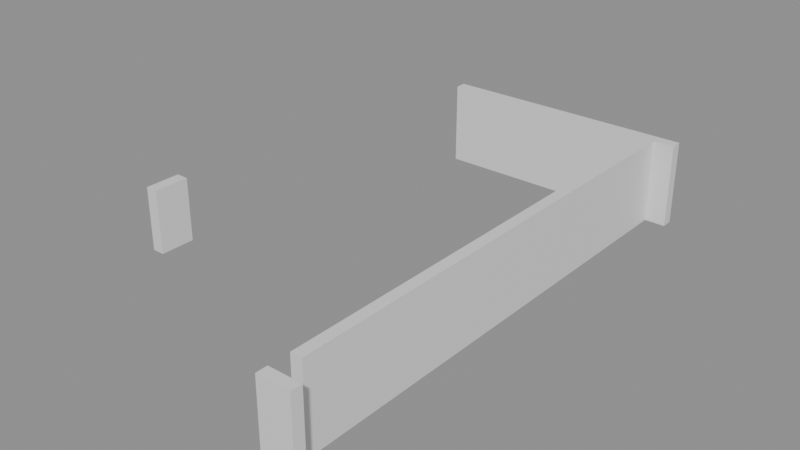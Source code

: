 # Source: building_lego.blend  (saved by Blender 5.0.119; exported with 4.5.12 LTS)
import bpy
from mathutils import Matrix  # noqa: F401  (used for matrix-valued properties, if any)

bpy.ops.wm.read_factory_settings(use_empty=True)
scene = bpy.context.scene
scene.name = 'Scene'

# ---- collections
col_01_paredes_externas = bpy.data.collections.new('01_Paredes_Externas'); scene.collection.children.link(col_01_paredes_externas)

# ---- materials (node trees are filled in below, after node groups)
mat_mat_parede_externa = bpy.data.materials.new('Mat_Parede_Externa')

# ---- material node trees
mat_mat_parede_externa.use_nodes = True; mat_mat_parede_externa.node_tree.nodes.clear()
_N = mat_mat_parede_externa.node_tree.nodes; _L = mat_mat_parede_externa.node_tree.links
n0 = _N.new('ShaderNodeBsdfPrincipled'); n0.name = 'BSDF - Pré-fundamentado'; n0.location = (-200, 100)
n1 = _N.new('ShaderNodeOutputMaterial'); n1.name = 'Saída de material'; n1.location = (200, 100)
_L.new(n0.outputs[0], n1.inputs[0])
n1.is_active_output = True

# ---- meshes
me_bloco_dungeon_wall_4791_2391_z0 = bpy.data.meshes.new('Bloco_dungeon_wall_4791_2391_z0')
me_bloco_dungeon_wall_4791_2391_z0.from_pydata([(-0.5, -0.175, -1.32), (0.5, -0.175, -1.32), (0.5, 0.175, -1.32), (-0.5, 0.175, -1.32), (-0.5, -0.175, 1.32), (0.5, -0.175, 1.32), (0.5, 0.175, 1.32), (-0.5, 0.175, 1.32)], [], [(0, 1, 2, 3), (4, 7, 6, 5), (0, 4, 5, 1), (2, 6, 7, 3), (0, 3, 7, 4), (1, 5, 6, 2)])
me_bloco_dungeon_wall_4791_2391_z0.materials.append(mat_mat_parede_externa)
me_bloco_dungeon_wall_4791_2391_z0.update()
me_bloco_dungeon_wall_4784_2407_z0 = bpy.data.meshes.new('Bloco_dungeon_wall_4784_2407_z0')
me_bloco_dungeon_wall_4784_2407_z0.from_pydata([(-0.5, -0.175, -1.32), (0.5, -0.175, -1.32), (0.5, 0.175, -1.32), (-0.5, 0.175, -1.32), (-0.5, -0.175, 1.32), (0.5, -0.175, 1.32), (0.5, 0.175, 1.32), (-0.5, 0.175, 1.32)], [], [(0, 1, 2, 3), (4, 7, 6, 5), (0, 4, 5, 1), (2, 6, 7, 3), (0, 3, 7, 4), (1, 5, 6, 2)])
me_bloco_dungeon_wall_4784_2407_z0.materials.append(mat_mat_parede_externa)
me_bloco_dungeon_wall_4784_2407_z0.update()
me_bloco_dungeon_wall_4785_2407_z0 = bpy.data.meshes.new('Bloco_dungeon_wall_4785_2407_z0')
me_bloco_dungeon_wall_4785_2407_z0.from_pydata([(-0.5, -0.175, -1.32), (0.5, -0.175, -1.32), (0.5, 0.175, -1.32), (-0.5, 0.175, -1.32), (-0.5, -0.175, 1.32), (0.5, -0.175, 1.32), (0.5, 0.175, 1.32), (-0.5, 0.175, 1.32)], [], [(0, 1, 2, 3), (4, 7, 6, 5), (0, 4, 5, 1), (2, 6, 7, 3), (0, 3, 7, 4), (1, 5, 6, 2)])
me_bloco_dungeon_wall_4785_2407_z0.materials.append(mat_mat_parede_externa)
me_bloco_dungeon_wall_4785_2407_z0.update()
me_bloco_dungeon_wall_4786_2407_z0 = bpy.data.meshes.new('Bloco_dungeon_wall_4786_2407_z0')
me_bloco_dungeon_wall_4786_2407_z0.from_pydata([(-0.5, -0.175, -1.32), (0.5, -0.175, -1.32), (0.5, 0.175, -1.32), (-0.5, 0.175, -1.32), (-0.5, -0.175, 1.32), (0.5, -0.175, 1.32), (0.5, 0.175, 1.32), (-0.5, 0.175, 1.32)], [], [(0, 1, 2, 3), (4, 7, 6, 5), (0, 4, 5, 1), (2, 6, 7, 3), (0, 3, 7, 4), (1, 5, 6, 2)])
me_bloco_dungeon_wall_4786_2407_z0.materials.append(mat_mat_parede_externa)
me_bloco_dungeon_wall_4786_2407_z0.update()
me_bloco_dungeon_wall_4787_2407_z0 = bpy.data.meshes.new('Bloco_dungeon_wall_4787_2407_z0')
me_bloco_dungeon_wall_4787_2407_z0.from_pydata([(-0.5, -0.175, -1.32), (0.5, -0.175, -1.32), (0.5, 0.175, -1.32), (-0.5, 0.175, -1.32), (-0.5, -0.175, 1.32), (0.5, -0.175, 1.32), (0.5, 0.175, 1.32), (-0.5, 0.175, 1.32)], [], [(0, 1, 2, 3), (4, 7, 6, 5), (0, 4, 5, 1), (2, 6, 7, 3), (0, 3, 7, 4), (1, 5, 6, 2)])
me_bloco_dungeon_wall_4787_2407_z0.materials.append(mat_mat_parede_externa)
me_bloco_dungeon_wall_4787_2407_z0.update()
me_bloco_dungeon_wall_4788_2407_z0 = bpy.data.meshes.new('Bloco_dungeon_wall_4788_2407_z0')
me_bloco_dungeon_wall_4788_2407_z0.from_pydata([(-0.5, -0.175, -1.32), (0.5, -0.175, -1.32), (0.5, 0.175, -1.32), (-0.5, 0.175, -1.32), (-0.5, -0.175, 1.32), (0.5, -0.175, 1.32), (0.5, 0.175, 1.32), (-0.5, 0.175, 1.32)], [], [(0, 1, 2, 3), (4, 7, 6, 5), (0, 4, 5, 1), (2, 6, 7, 3), (0, 3, 7, 4), (1, 5, 6, 2)])
me_bloco_dungeon_wall_4788_2407_z0.materials.append(mat_mat_parede_externa)
me_bloco_dungeon_wall_4788_2407_z0.update()
me_bloco_dungeon_wall_4789_2407_z0 = bpy.data.meshes.new('Bloco_dungeon_wall_4789_2407_z0')
me_bloco_dungeon_wall_4789_2407_z0.from_pydata([(-0.5, -0.175, -1.32), (0.5, -0.175, -1.32), (0.5, 0.175, -1.32), (-0.5, 0.175, -1.32), (-0.5, -0.175, 1.32), (0.5, -0.175, 1.32), (0.5, 0.175, 1.32), (-0.5, 0.175, 1.32)], [], [(0, 1, 2, 3), (4, 7, 6, 5), (0, 4, 5, 1), (2, 6, 7, 3), (0, 3, 7, 4), (1, 5, 6, 2)])
me_bloco_dungeon_wall_4789_2407_z0.materials.append(mat_mat_parede_externa)
me_bloco_dungeon_wall_4789_2407_z0.update()
me_bloco_dungeon_wall_4790_2407_z0 = bpy.data.meshes.new('Bloco_dungeon_wall_4790_2407_z0')
me_bloco_dungeon_wall_4790_2407_z0.from_pydata([(-0.5, -0.175, -1.32), (0.5, -0.175, -1.32), (0.5, 0.175, -1.32), (-0.5, 0.175, -1.32), (-0.5, -0.175, 1.32), (0.5, -0.175, 1.32), (0.5, 0.175, 1.32), (-0.5, 0.175, 1.32)], [], [(0, 1, 2, 3), (4, 7, 6, 5), (0, 4, 5, 1), (2, 6, 7, 3), (0, 3, 7, 4), (1, 5, 6, 2)])
me_bloco_dungeon_wall_4790_2407_z0.materials.append(mat_mat_parede_externa)
me_bloco_dungeon_wall_4790_2407_z0.update()
me_bloco_dungeon_wall_4791_2407_z0 = bpy.data.meshes.new('Bloco_dungeon_wall_4791_2407_z0')
me_bloco_dungeon_wall_4791_2407_z0.from_pydata([(-0.5, -0.175, -1.32), (0.5, -0.175, -1.32), (0.5, 0.175, -1.32), (-0.5, 0.175, -1.32), (-0.5, -0.175, 1.32), (0.5, -0.175, 1.32), (0.5, 0.175, 1.32), (-0.5, 0.175, 1.32)], [], [(0, 1, 2, 3), (4, 7, 6, 5), (0, 4, 5, 1), (2, 6, 7, 3), (0, 3, 7, 4), (1, 5, 6, 2)])
me_bloco_dungeon_wall_4791_2407_z0.materials.append(mat_mat_parede_externa)
me_bloco_dungeon_wall_4791_2407_z0.update()
me_bloco_wall_torch_4784_2394_z15 = bpy.data.meshes.new('Bloco_wall_torch_4784_2394_z15')
me_bloco_wall_torch_4784_2394_z15.from_pydata([(-0.175, -0.5, -0.9), (0.175, -0.5, -0.9), (0.175, 0.5, -0.9), (-0.175, 0.5, -0.9), (-0.175, -0.5, 0.9), (0.175, -0.5, 0.9), (0.175, 0.5, 0.9), (-0.175, 0.5, 0.9)], [], [(0, 1, 2, 3), (4, 7, 6, 5), (0, 4, 5, 1), (2, 6, 7, 3), (0, 3, 7, 4), (1, 5, 6, 2)])
me_bloco_wall_torch_4784_2394_z15.materials.append(mat_mat_parede_externa)
me_bloco_wall_torch_4784_2394_z15.update()
me_bloco_dungeon_wall_4791_2392_z0 = bpy.data.meshes.new('Bloco_dungeon_wall_4791_2392_z0')
me_bloco_dungeon_wall_4791_2392_z0.from_pydata([(-0.175, -0.5, -1.32), (0.175, -0.5, -1.32), (0.175, 0.5, -1.32), (-0.175, 0.5, -1.32), (-0.175, -0.5, 1.32), (0.175, -0.5, 1.32), (0.175, 0.5, 1.32), (-0.175, 0.5, 1.32)], [], [(0, 1, 2, 3), (4, 7, 6, 5), (0, 4, 5, 1), (2, 6, 7, 3), (0, 3, 7, 4), (1, 5, 6, 2)])
me_bloco_dungeon_wall_4791_2392_z0.materials.append(mat_mat_parede_externa)
me_bloco_dungeon_wall_4791_2392_z0.update()
me_bloco_dungeon_wall_4791_2393_z0 = bpy.data.meshes.new('Bloco_dungeon_wall_4791_2393_z0')
me_bloco_dungeon_wall_4791_2393_z0.from_pydata([(-0.175, -0.5, -1.32), (0.175, -0.5, -1.32), (0.175, 0.5, -1.32), (-0.175, 0.5, -1.32), (-0.175, -0.5, 1.32), (0.175, -0.5, 1.32), (0.175, 0.5, 1.32), (-0.175, 0.5, 1.32)], [], [(0, 1, 2, 3), (4, 7, 6, 5), (0, 4, 5, 1), (2, 6, 7, 3), (0, 3, 7, 4), (1, 5, 6, 2)])
me_bloco_dungeon_wall_4791_2393_z0.materials.append(mat_mat_parede_externa)
me_bloco_dungeon_wall_4791_2393_z0.update()
me_bloco_dungeon_wall_4791_2394_z0 = bpy.data.meshes.new('Bloco_dungeon_wall_4791_2394_z0')
me_bloco_dungeon_wall_4791_2394_z0.from_pydata([(-0.175, -0.5, -1.32), (0.175, -0.5, -1.32), (0.175, 0.5, -1.32), (-0.175, 0.5, -1.32), (-0.175, -0.5, 1.32), (0.175, -0.5, 1.32), (0.175, 0.5, 1.32), (-0.175, 0.5, 1.32)], [], [(0, 1, 2, 3), (4, 7, 6, 5), (0, 4, 5, 1), (2, 6, 7, 3), (0, 3, 7, 4), (1, 5, 6, 2)])
me_bloco_dungeon_wall_4791_2394_z0.materials.append(mat_mat_parede_externa)
me_bloco_dungeon_wall_4791_2394_z0.update()
me_bloco_dungeon_wall_4791_2395_z0 = bpy.data.meshes.new('Bloco_dungeon_wall_4791_2395_z0')
me_bloco_dungeon_wall_4791_2395_z0.from_pydata([(-0.175, -0.5, -1.32), (0.175, -0.5, -1.32), (0.175, 0.5, -1.32), (-0.175, 0.5, -1.32), (-0.175, -0.5, 1.32), (0.175, -0.5, 1.32), (0.175, 0.5, 1.32), (-0.175, 0.5, 1.32)], [], [(0, 1, 2, 3), (4, 7, 6, 5), (0, 4, 5, 1), (2, 6, 7, 3), (0, 3, 7, 4), (1, 5, 6, 2)])
me_bloco_dungeon_wall_4791_2395_z0.materials.append(mat_mat_parede_externa)
me_bloco_dungeon_wall_4791_2395_z0.update()
me_bloco_dungeon_wall_4791_2396_z0 = bpy.data.meshes.new('Bloco_dungeon_wall_4791_2396_z0')
me_bloco_dungeon_wall_4791_2396_z0.from_pydata([(-0.175, -0.5, -1.32), (0.175, -0.5, -1.32), (0.175, 0.5, -1.32), (-0.175, 0.5, -1.32), (-0.175, -0.5, 1.32), (0.175, -0.5, 1.32), (0.175, 0.5, 1.32), (-0.175, 0.5, 1.32)], [], [(0, 1, 2, 3), (4, 7, 6, 5), (0, 4, 5, 1), (2, 6, 7, 3), (0, 3, 7, 4), (1, 5, 6, 2)])
me_bloco_dungeon_wall_4791_2396_z0.materials.append(mat_mat_parede_externa)
me_bloco_dungeon_wall_4791_2396_z0.update()
me_bloco_dungeon_wall_4791_2397_z0 = bpy.data.meshes.new('Bloco_dungeon_wall_4791_2397_z0')
me_bloco_dungeon_wall_4791_2397_z0.from_pydata([(-0.175, -0.5, -1.32), (0.175, -0.5, -1.32), (0.175, 0.5, -1.32), (-0.175, 0.5, -1.32), (-0.175, -0.5, 1.32), (0.175, -0.5, 1.32), (0.175, 0.5, 1.32), (-0.175, 0.5, 1.32)], [], [(0, 1, 2, 3), (4, 7, 6, 5), (0, 4, 5, 1), (2, 6, 7, 3), (0, 3, 7, 4), (1, 5, 6, 2)])
me_bloco_dungeon_wall_4791_2397_z0.materials.append(mat_mat_parede_externa)
me_bloco_dungeon_wall_4791_2397_z0.update()
me_bloco_dungeon_wall_4791_2398_z0 = bpy.data.meshes.new('Bloco_dungeon_wall_4791_2398_z0')
me_bloco_dungeon_wall_4791_2398_z0.from_pydata([(-0.175, -0.5, -1.32), (0.175, -0.5, -1.32), (0.175, 0.5, -1.32), (-0.175, 0.5, -1.32), (-0.175, -0.5, 1.32), (0.175, -0.5, 1.32), (0.175, 0.5, 1.32), (-0.175, 0.5, 1.32)], [], [(0, 1, 2, 3), (4, 7, 6, 5), (0, 4, 5, 1), (2, 6, 7, 3), (0, 3, 7, 4), (1, 5, 6, 2)])
me_bloco_dungeon_wall_4791_2398_z0.materials.append(mat_mat_parede_externa)
me_bloco_dungeon_wall_4791_2398_z0.update()
me_bloco_dungeon_wall_4791_2399_z0 = bpy.data.meshes.new('Bloco_dungeon_wall_4791_2399_z0')
me_bloco_dungeon_wall_4791_2399_z0.from_pydata([(-0.175, -0.5, -1.32), (0.175, -0.5, -1.32), (0.175, 0.5, -1.32), (-0.175, 0.5, -1.32), (-0.175, -0.5, 1.32), (0.175, -0.5, 1.32), (0.175, 0.5, 1.32), (-0.175, 0.5, 1.32)], [], [(0, 1, 2, 3), (4, 7, 6, 5), (0, 4, 5, 1), (2, 6, 7, 3), (0, 3, 7, 4), (1, 5, 6, 2)])
me_bloco_dungeon_wall_4791_2399_z0.materials.append(mat_mat_parede_externa)
me_bloco_dungeon_wall_4791_2399_z0.update()
me_bloco_dungeon_wall_4791_2400_z0 = bpy.data.meshes.new('Bloco_dungeon_wall_4791_2400_z0')
me_bloco_dungeon_wall_4791_2400_z0.from_pydata([(-0.175, -0.5, -1.32), (0.175, -0.5, -1.32), (0.175, 0.5, -1.32), (-0.175, 0.5, -1.32), (-0.175, -0.5, 1.32), (0.175, -0.5, 1.32), (0.175, 0.5, 1.32), (-0.175, 0.5, 1.32)], [], [(0, 1, 2, 3), (4, 7, 6, 5), (0, 4, 5, 1), (2, 6, 7, 3), (0, 3, 7, 4), (1, 5, 6, 2)])
me_bloco_dungeon_wall_4791_2400_z0.materials.append(mat_mat_parede_externa)
me_bloco_dungeon_wall_4791_2400_z0.update()
me_bloco_dungeon_wall_4791_2401_z0 = bpy.data.meshes.new('Bloco_dungeon_wall_4791_2401_z0')
me_bloco_dungeon_wall_4791_2401_z0.from_pydata([(-0.175, -0.5, -1.32), (0.175, -0.5, -1.32), (0.175, 0.5, -1.32), (-0.175, 0.5, -1.32), (-0.175, -0.5, 1.32), (0.175, -0.5, 1.32), (0.175, 0.5, 1.32), (-0.175, 0.5, 1.32)], [], [(0, 1, 2, 3), (4, 7, 6, 5), (0, 4, 5, 1), (2, 6, 7, 3), (0, 3, 7, 4), (1, 5, 6, 2)])
me_bloco_dungeon_wall_4791_2401_z0.materials.append(mat_mat_parede_externa)
me_bloco_dungeon_wall_4791_2401_z0.update()
me_bloco_dungeon_wall_4791_2402_z0 = bpy.data.meshes.new('Bloco_dungeon_wall_4791_2402_z0')
me_bloco_dungeon_wall_4791_2402_z0.from_pydata([(-0.175, -0.5, -1.32), (0.175, -0.5, -1.32), (0.175, 0.5, -1.32), (-0.175, 0.5, -1.32), (-0.175, -0.5, 1.32), (0.175, -0.5, 1.32), (0.175, 0.5, 1.32), (-0.175, 0.5, 1.32)], [], [(0, 1, 2, 3), (4, 7, 6, 5), (0, 4, 5, 1), (2, 6, 7, 3), (0, 3, 7, 4), (1, 5, 6, 2)])
me_bloco_dungeon_wall_4791_2402_z0.materials.append(mat_mat_parede_externa)
me_bloco_dungeon_wall_4791_2402_z0.update()
me_bloco_dungeon_wall_4791_2403_z0 = bpy.data.meshes.new('Bloco_dungeon_wall_4791_2403_z0')
me_bloco_dungeon_wall_4791_2403_z0.from_pydata([(-0.175, -0.5, -1.32), (0.175, -0.5, -1.32), (0.175, 0.5, -1.32), (-0.175, 0.5, -1.32), (-0.175, -0.5, 1.32), (0.175, -0.5, 1.32), (0.175, 0.5, 1.32), (-0.175, 0.5, 1.32)], [], [(0, 1, 2, 3), (4, 7, 6, 5), (0, 4, 5, 1), (2, 6, 7, 3), (0, 3, 7, 4), (1, 5, 6, 2)])
me_bloco_dungeon_wall_4791_2403_z0.materials.append(mat_mat_parede_externa)
me_bloco_dungeon_wall_4791_2403_z0.update()
me_bloco_dungeon_wall_4791_2404_z0 = bpy.data.meshes.new('Bloco_dungeon_wall_4791_2404_z0')
me_bloco_dungeon_wall_4791_2404_z0.from_pydata([(-0.175, -0.5, -1.32), (0.175, -0.5, -1.32), (0.175, 0.5, -1.32), (-0.175, 0.5, -1.32), (-0.175, -0.5, 1.32), (0.175, -0.5, 1.32), (0.175, 0.5, 1.32), (-0.175, 0.5, 1.32)], [], [(0, 1, 2, 3), (4, 7, 6, 5), (0, 4, 5, 1), (2, 6, 7, 3), (0, 3, 7, 4), (1, 5, 6, 2)])
me_bloco_dungeon_wall_4791_2404_z0.materials.append(mat_mat_parede_externa)
me_bloco_dungeon_wall_4791_2404_z0.update()
me_bloco_dungeon_wall_4791_2405_z0 = bpy.data.meshes.new('Bloco_dungeon_wall_4791_2405_z0')
me_bloco_dungeon_wall_4791_2405_z0.from_pydata([(-0.175, -0.5, -1.32), (0.175, -0.5, -1.32), (0.175, 0.5, -1.32), (-0.175, 0.5, -1.32), (-0.175, -0.5, 1.32), (0.175, -0.5, 1.32), (0.175, 0.5, 1.32), (-0.175, 0.5, 1.32)], [], [(0, 1, 2, 3), (4, 7, 6, 5), (0, 4, 5, 1), (2, 6, 7, 3), (0, 3, 7, 4), (1, 5, 6, 2)])
me_bloco_dungeon_wall_4791_2405_z0.materials.append(mat_mat_parede_externa)
me_bloco_dungeon_wall_4791_2405_z0.update()
me_bloco_dungeon_wall_4791_2406_z0 = bpy.data.meshes.new('Bloco_dungeon_wall_4791_2406_z0')
me_bloco_dungeon_wall_4791_2406_z0.from_pydata([(-0.175, -0.5, -1.32), (0.175, -0.5, -1.32), (0.175, 0.5, -1.32), (-0.175, 0.5, -1.32), (-0.175, -0.5, 1.32), (0.175, -0.5, 1.32), (0.175, 0.5, 1.32), (-0.175, 0.5, 1.32)], [], [(0, 1, 2, 3), (4, 7, 6, 5), (0, 4, 5, 1), (2, 6, 7, 3), (0, 3, 7, 4), (1, 5, 6, 2)])
me_bloco_dungeon_wall_4791_2406_z0.materials.append(mat_mat_parede_externa)
me_bloco_dungeon_wall_4791_2406_z0.update()

# ---- objects
ob_parede_externa_norte_y2391_x4791_4791 = bpy.data.objects.new('Parede_Externa_Norte_Y2391_X4791_4791', None)
ob_bloco_dungeon_wall_4791_2391_z0 = bpy.data.objects.new('Bloco_dungeon_wall_4791_2391_z0', me_bloco_dungeon_wall_4791_2391_z0)
ob_parede_externa_sul_y2407_x4784_4791 = bpy.data.objects.new('Parede_Externa_Sul_Y2407_X4784_4791', None)
ob_bloco_dungeon_wall_4784_2407_z0 = bpy.data.objects.new('Bloco_dungeon_wall_4784_2407_z0', me_bloco_dungeon_wall_4784_2407_z0)
ob_bloco_dungeon_wall_4785_2407_z0 = bpy.data.objects.new('Bloco_dungeon_wall_4785_2407_z0', me_bloco_dungeon_wall_4785_2407_z0)
ob_bloco_dungeon_wall_4786_2407_z0 = bpy.data.objects.new('Bloco_dungeon_wall_4786_2407_z0', me_bloco_dungeon_wall_4786_2407_z0)
ob_bloco_dungeon_wall_4787_2407_z0 = bpy.data.objects.new('Bloco_dungeon_wall_4787_2407_z0', me_bloco_dungeon_wall_4787_2407_z0)
ob_bloco_dungeon_wall_4788_2407_z0 = bpy.data.objects.new('Bloco_dungeon_wall_4788_2407_z0', me_bloco_dungeon_wall_4788_2407_z0)
ob_bloco_dungeon_wall_4789_2407_z0 = bpy.data.objects.new('Bloco_dungeon_wall_4789_2407_z0', me_bloco_dungeon_wall_4789_2407_z0)
ob_bloco_dungeon_wall_4790_2407_z0 = bpy.data.objects.new('Bloco_dungeon_wall_4790_2407_z0', me_bloco_dungeon_wall_4790_2407_z0)
ob_bloco_dungeon_wall_4791_2407_z0 = bpy.data.objects.new('Bloco_dungeon_wall_4791_2407_z0', me_bloco_dungeon_wall_4791_2407_z0)
ob_parede_externa_oeste_x4784_y2394_2394 = bpy.data.objects.new('Parede_Externa_Oeste_X4784_Y2394_2394', None)
ob_bloco_wall_torch_4784_2394_z15 = bpy.data.objects.new('Bloco_wall_torch_4784_2394_z15', me_bloco_wall_torch_4784_2394_z15)
ob_parede_externa_leste_x4791_y2392_2406 = bpy.data.objects.new('Parede_Externa_Leste_X4791_Y2392_2406', None)
ob_bloco_dungeon_wall_4791_2392_z0 = bpy.data.objects.new('Bloco_dungeon_wall_4791_2392_z0', me_bloco_dungeon_wall_4791_2392_z0)
ob_bloco_dungeon_wall_4791_2393_z0 = bpy.data.objects.new('Bloco_dungeon_wall_4791_2393_z0', me_bloco_dungeon_wall_4791_2393_z0)
ob_bloco_dungeon_wall_4791_2394_z0 = bpy.data.objects.new('Bloco_dungeon_wall_4791_2394_z0', me_bloco_dungeon_wall_4791_2394_z0)
ob_bloco_dungeon_wall_4791_2395_z0 = bpy.data.objects.new('Bloco_dungeon_wall_4791_2395_z0', me_bloco_dungeon_wall_4791_2395_z0)
ob_bloco_dungeon_wall_4791_2396_z0 = bpy.data.objects.new('Bloco_dungeon_wall_4791_2396_z0', me_bloco_dungeon_wall_4791_2396_z0)
ob_bloco_dungeon_wall_4791_2397_z0 = bpy.data.objects.new('Bloco_dungeon_wall_4791_2397_z0', me_bloco_dungeon_wall_4791_2397_z0)
ob_bloco_dungeon_wall_4791_2398_z0 = bpy.data.objects.new('Bloco_dungeon_wall_4791_2398_z0', me_bloco_dungeon_wall_4791_2398_z0)
ob_bloco_dungeon_wall_4791_2399_z0 = bpy.data.objects.new('Bloco_dungeon_wall_4791_2399_z0', me_bloco_dungeon_wall_4791_2399_z0)
ob_bloco_dungeon_wall_4791_2400_z0 = bpy.data.objects.new('Bloco_dungeon_wall_4791_2400_z0', me_bloco_dungeon_wall_4791_2400_z0)
ob_bloco_dungeon_wall_4791_2401_z0 = bpy.data.objects.new('Bloco_dungeon_wall_4791_2401_z0', me_bloco_dungeon_wall_4791_2401_z0)
ob_bloco_dungeon_wall_4791_2402_z0 = bpy.data.objects.new('Bloco_dungeon_wall_4791_2402_z0', me_bloco_dungeon_wall_4791_2402_z0)
ob_bloco_dungeon_wall_4791_2403_z0 = bpy.data.objects.new('Bloco_dungeon_wall_4791_2403_z0', me_bloco_dungeon_wall_4791_2403_z0)
ob_bloco_dungeon_wall_4791_2404_z0 = bpy.data.objects.new('Bloco_dungeon_wall_4791_2404_z0', me_bloco_dungeon_wall_4791_2404_z0)
ob_bloco_dungeon_wall_4791_2405_z0 = bpy.data.objects.new('Bloco_dungeon_wall_4791_2405_z0', me_bloco_dungeon_wall_4791_2405_z0)
ob_bloco_dungeon_wall_4791_2406_z0 = bpy.data.objects.new('Bloco_dungeon_wall_4791_2406_z0', me_bloco_dungeon_wall_4791_2406_z0)

# ---- transforms, parenting, visibility, modifiers, constraints
ob_parede_externa_norte_y2391_x4791_4791.location = (3.5, -8.0, 0.0)
ob_parede_externa_norte_y2391_x4791_4791.empty_display_type = 'CUBE'
ob_bloco_dungeon_wall_4791_2391_z0.parent = ob_parede_externa_norte_y2391_x4791_4791
ob_bloco_dungeon_wall_4791_2391_z0.matrix_parent_inverse = Matrix(((1.0, -0.0, 0.0, -3.5), (-0.0, 1.0, -0.0, 8.0), (0.0, -0.0, 1.0, -0.0), (-0.0, 0.0, -0.0, 1.0)))
ob_bloco_dungeon_wall_4791_2391_z0.location = (3.5, -8.325, 1.32)
ob_parede_externa_sul_y2407_x4784_4791.location = (0.0, 8.0, 0.0)
ob_parede_externa_sul_y2407_x4784_4791.empty_display_type = 'CUBE'
ob_bloco_dungeon_wall_4784_2407_z0.parent = ob_parede_externa_sul_y2407_x4784_4791
ob_bloco_dungeon_wall_4784_2407_z0.matrix_parent_inverse = Matrix(((1.0, -0.0, 0.0, -0.0), (-0.0, 1.0, -0.0, -8.0), (0.0, -0.0, 1.0, -0.0), (-0.0, 0.0, -0.0, 1.0)))
ob_bloco_dungeon_wall_4784_2407_z0.location = (-3.5, 7.675, 1.32)
ob_bloco_dungeon_wall_4785_2407_z0.parent = ob_parede_externa_sul_y2407_x4784_4791
ob_bloco_dungeon_wall_4785_2407_z0.matrix_parent_inverse = Matrix(((1.0, -0.0, 0.0, -0.0), (-0.0, 1.0, -0.0, -8.0), (0.0, -0.0, 1.0, -0.0), (-0.0, 0.0, -0.0, 1.0)))
ob_bloco_dungeon_wall_4785_2407_z0.location = (-2.5, 7.675, 1.32)
ob_bloco_dungeon_wall_4786_2407_z0.parent = ob_parede_externa_sul_y2407_x4784_4791
ob_bloco_dungeon_wall_4786_2407_z0.matrix_parent_inverse = Matrix(((1.0, -0.0, 0.0, -0.0), (-0.0, 1.0, -0.0, -8.0), (0.0, -0.0, 1.0, -0.0), (-0.0, 0.0, -0.0, 1.0)))
ob_bloco_dungeon_wall_4786_2407_z0.location = (-1.5, 7.675, 1.32)
ob_bloco_dungeon_wall_4787_2407_z0.parent = ob_parede_externa_sul_y2407_x4784_4791
ob_bloco_dungeon_wall_4787_2407_z0.matrix_parent_inverse = Matrix(((1.0, -0.0, 0.0, -0.0), (-0.0, 1.0, -0.0, -8.0), (0.0, -0.0, 1.0, -0.0), (-0.0, 0.0, -0.0, 1.0)))
ob_bloco_dungeon_wall_4787_2407_z0.location = (-0.5, 7.675, 1.32)
ob_bloco_dungeon_wall_4788_2407_z0.parent = ob_parede_externa_sul_y2407_x4784_4791
ob_bloco_dungeon_wall_4788_2407_z0.matrix_parent_inverse = Matrix(((1.0, -0.0, 0.0, -0.0), (-0.0, 1.0, -0.0, -8.0), (0.0, -0.0, 1.0, -0.0), (-0.0, 0.0, -0.0, 1.0)))
ob_bloco_dungeon_wall_4788_2407_z0.location = (0.5, 7.675, 1.32)
ob_bloco_dungeon_wall_4789_2407_z0.parent = ob_parede_externa_sul_y2407_x4784_4791
ob_bloco_dungeon_wall_4789_2407_z0.matrix_parent_inverse = Matrix(((1.0, -0.0, 0.0, -0.0), (-0.0, 1.0, -0.0, -8.0), (0.0, -0.0, 1.0, -0.0), (-0.0, 0.0, -0.0, 1.0)))
ob_bloco_dungeon_wall_4789_2407_z0.location = (1.5, 7.675, 1.32)
ob_bloco_dungeon_wall_4790_2407_z0.parent = ob_parede_externa_sul_y2407_x4784_4791
ob_bloco_dungeon_wall_4790_2407_z0.matrix_parent_inverse = Matrix(((1.0, -0.0, 0.0, -0.0), (-0.0, 1.0, -0.0, -8.0), (0.0, -0.0, 1.0, -0.0), (-0.0, 0.0, -0.0, 1.0)))
ob_bloco_dungeon_wall_4790_2407_z0.location = (2.5, 7.675, 1.32)
ob_bloco_dungeon_wall_4791_2407_z0.parent = ob_parede_externa_sul_y2407_x4784_4791
ob_bloco_dungeon_wall_4791_2407_z0.matrix_parent_inverse = Matrix(((1.0, -0.0, 0.0, -0.0), (-0.0, 1.0, -0.0, -8.0), (0.0, -0.0, 1.0, -0.0), (-0.0, 0.0, -0.0, 1.0)))
ob_bloco_dungeon_wall_4791_2407_z0.location = (3.5, 7.675, 1.32)
ob_parede_externa_oeste_x4784_y2394_2394.location = (-3.5, -5.0, 1.8)
ob_parede_externa_oeste_x4784_y2394_2394.empty_display_type = 'CUBE'
ob_bloco_wall_torch_4784_2394_z15.parent = ob_parede_externa_oeste_x4784_y2394_2394
ob_bloco_wall_torch_4784_2394_z15.matrix_parent_inverse = Matrix(((1.0, -0.0, 0.0, 3.5), (-0.0, 1.0, -0.0, 5.0), (0.0, -0.0, 1.0, -1.8), (-0.0, 0.0, -0.0, 1.0)))
ob_bloco_wall_torch_4784_2394_z15.location = (-3.825, -5.0, 2.7)
ob_parede_externa_leste_x4791_y2392_2406.location = (3.5, 0.0, 0.0)
ob_parede_externa_leste_x4791_y2392_2406.empty_display_type = 'CUBE'
ob_bloco_dungeon_wall_4791_2392_z0.parent = ob_parede_externa_leste_x4791_y2392_2406
ob_bloco_dungeon_wall_4791_2392_z0.matrix_parent_inverse = Matrix(((1.0, -0.0, 0.0, -3.5), (-0.0, 1.0, -0.0, 0.0), (0.0, -0.0, 1.0, -0.0), (-0.0, 0.0, -0.0, 1.0)))
ob_bloco_dungeon_wall_4791_2392_z0.location = (3.175, -7.0, 1.32)
ob_bloco_dungeon_wall_4791_2393_z0.parent = ob_parede_externa_leste_x4791_y2392_2406
ob_bloco_dungeon_wall_4791_2393_z0.matrix_parent_inverse = Matrix(((1.0, -0.0, 0.0, -3.5), (-0.0, 1.0, -0.0, 0.0), (0.0, -0.0, 1.0, -0.0), (-0.0, 0.0, -0.0, 1.0)))
ob_bloco_dungeon_wall_4791_2393_z0.location = (3.175, -6.0, 1.32)
ob_bloco_dungeon_wall_4791_2394_z0.parent = ob_parede_externa_leste_x4791_y2392_2406
ob_bloco_dungeon_wall_4791_2394_z0.matrix_parent_inverse = Matrix(((1.0, -0.0, 0.0, -3.5), (-0.0, 1.0, -0.0, 0.0), (0.0, -0.0, 1.0, -0.0), (-0.0, 0.0, -0.0, 1.0)))
ob_bloco_dungeon_wall_4791_2394_z0.location = (3.175, -5.0, 1.32)
ob_bloco_dungeon_wall_4791_2395_z0.parent = ob_parede_externa_leste_x4791_y2392_2406
ob_bloco_dungeon_wall_4791_2395_z0.matrix_parent_inverse = Matrix(((1.0, -0.0, 0.0, -3.5), (-0.0, 1.0, -0.0, 0.0), (0.0, -0.0, 1.0, -0.0), (-0.0, 0.0, -0.0, 1.0)))
ob_bloco_dungeon_wall_4791_2395_z0.location = (3.175, -4.0, 1.32)
ob_bloco_dungeon_wall_4791_2396_z0.parent = ob_parede_externa_leste_x4791_y2392_2406
ob_bloco_dungeon_wall_4791_2396_z0.matrix_parent_inverse = Matrix(((1.0, -0.0, 0.0, -3.5), (-0.0, 1.0, -0.0, 0.0), (0.0, -0.0, 1.0, -0.0), (-0.0, 0.0, -0.0, 1.0)))
ob_bloco_dungeon_wall_4791_2396_z0.location = (3.175, -3.0, 1.32)
ob_bloco_dungeon_wall_4791_2397_z0.parent = ob_parede_externa_leste_x4791_y2392_2406
ob_bloco_dungeon_wall_4791_2397_z0.matrix_parent_inverse = Matrix(((1.0, -0.0, 0.0, -3.5), (-0.0, 1.0, -0.0, 0.0), (0.0, -0.0, 1.0, -0.0), (-0.0, 0.0, -0.0, 1.0)))
ob_bloco_dungeon_wall_4791_2397_z0.location = (3.175, -2.0, 1.32)
ob_bloco_dungeon_wall_4791_2398_z0.parent = ob_parede_externa_leste_x4791_y2392_2406
ob_bloco_dungeon_wall_4791_2398_z0.matrix_parent_inverse = Matrix(((1.0, -0.0, 0.0, -3.5), (-0.0, 1.0, -0.0, 0.0), (0.0, -0.0, 1.0, -0.0), (-0.0, 0.0, -0.0, 1.0)))
ob_bloco_dungeon_wall_4791_2398_z0.location = (3.175, -1.0, 1.32)
ob_bloco_dungeon_wall_4791_2399_z0.parent = ob_parede_externa_leste_x4791_y2392_2406
ob_bloco_dungeon_wall_4791_2399_z0.matrix_parent_inverse = Matrix(((1.0, -0.0, 0.0, -3.5), (-0.0, 1.0, -0.0, 0.0), (0.0, -0.0, 1.0, -0.0), (-0.0, 0.0, -0.0, 1.0)))
ob_bloco_dungeon_wall_4791_2399_z0.location = (3.175, 0.0, 1.32)
ob_bloco_dungeon_wall_4791_2400_z0.parent = ob_parede_externa_leste_x4791_y2392_2406
ob_bloco_dungeon_wall_4791_2400_z0.matrix_parent_inverse = Matrix(((1.0, -0.0, 0.0, -3.5), (-0.0, 1.0, -0.0, 0.0), (0.0, -0.0, 1.0, -0.0), (-0.0, 0.0, -0.0, 1.0)))
ob_bloco_dungeon_wall_4791_2400_z0.location = (3.175, 1.0, 1.32)
ob_bloco_dungeon_wall_4791_2401_z0.parent = ob_parede_externa_leste_x4791_y2392_2406
ob_bloco_dungeon_wall_4791_2401_z0.matrix_parent_inverse = Matrix(((1.0, -0.0, 0.0, -3.5), (-0.0, 1.0, -0.0, 0.0), (0.0, -0.0, 1.0, -0.0), (-0.0, 0.0, -0.0, 1.0)))
ob_bloco_dungeon_wall_4791_2401_z0.location = (3.175, 2.0, 1.32)
ob_bloco_dungeon_wall_4791_2402_z0.parent = ob_parede_externa_leste_x4791_y2392_2406
ob_bloco_dungeon_wall_4791_2402_z0.matrix_parent_inverse = Matrix(((1.0, -0.0, 0.0, -3.5), (-0.0, 1.0, -0.0, 0.0), (0.0, -0.0, 1.0, -0.0), (-0.0, 0.0, -0.0, 1.0)))
ob_bloco_dungeon_wall_4791_2402_z0.location = (3.175, 3.0, 1.32)
ob_bloco_dungeon_wall_4791_2403_z0.parent = ob_parede_externa_leste_x4791_y2392_2406
ob_bloco_dungeon_wall_4791_2403_z0.matrix_parent_inverse = Matrix(((1.0, -0.0, 0.0, -3.5), (-0.0, 1.0, -0.0, 0.0), (0.0, -0.0, 1.0, -0.0), (-0.0, 0.0, -0.0, 1.0)))
ob_bloco_dungeon_wall_4791_2403_z0.location = (3.175, 4.0, 1.32)
ob_bloco_dungeon_wall_4791_2404_z0.parent = ob_parede_externa_leste_x4791_y2392_2406
ob_bloco_dungeon_wall_4791_2404_z0.matrix_parent_inverse = Matrix(((1.0, -0.0, 0.0, -3.5), (-0.0, 1.0, -0.0, 0.0), (0.0, -0.0, 1.0, -0.0), (-0.0, 0.0, -0.0, 1.0)))
ob_bloco_dungeon_wall_4791_2404_z0.location = (3.175, 5.0, 1.32)
ob_bloco_dungeon_wall_4791_2405_z0.parent = ob_parede_externa_leste_x4791_y2392_2406
ob_bloco_dungeon_wall_4791_2405_z0.matrix_parent_inverse = Matrix(((1.0, -0.0, 0.0, -3.5), (-0.0, 1.0, -0.0, 0.0), (0.0, -0.0, 1.0, -0.0), (-0.0, 0.0, -0.0, 1.0)))
ob_bloco_dungeon_wall_4791_2405_z0.location = (3.175, 6.0, 1.32)
ob_bloco_dungeon_wall_4791_2406_z0.parent = ob_parede_externa_leste_x4791_y2392_2406
ob_bloco_dungeon_wall_4791_2406_z0.matrix_parent_inverse = Matrix(((1.0, -0.0, 0.0, -3.5), (-0.0, 1.0, -0.0, 0.0), (0.0, -0.0, 1.0, -0.0), (-0.0, 0.0, -0.0, 1.0)))
ob_bloco_dungeon_wall_4791_2406_z0.location = (3.175, 7.0, 1.32)

# ---- collection membership
col_01_paredes_externas.objects.link(ob_parede_externa_norte_y2391_x4791_4791)
col_01_paredes_externas.objects.link(ob_bloco_dungeon_wall_4791_2391_z0)
col_01_paredes_externas.objects.link(ob_parede_externa_sul_y2407_x4784_4791)
col_01_paredes_externas.objects.link(ob_bloco_dungeon_wall_4784_2407_z0)
col_01_paredes_externas.objects.link(ob_bloco_dungeon_wall_4785_2407_z0)
col_01_paredes_externas.objects.link(ob_bloco_dungeon_wall_4786_2407_z0)
col_01_paredes_externas.objects.link(ob_bloco_dungeon_wall_4787_2407_z0)
col_01_paredes_externas.objects.link(ob_bloco_dungeon_wall_4788_2407_z0)
col_01_paredes_externas.objects.link(ob_bloco_dungeon_wall_4789_2407_z0)
col_01_paredes_externas.objects.link(ob_bloco_dungeon_wall_4790_2407_z0)
col_01_paredes_externas.objects.link(ob_bloco_dungeon_wall_4791_2407_z0)
col_01_paredes_externas.objects.link(ob_parede_externa_oeste_x4784_y2394_2394)
col_01_paredes_externas.objects.link(ob_bloco_wall_torch_4784_2394_z15)
col_01_paredes_externas.objects.link(ob_parede_externa_leste_x4791_y2392_2406)
col_01_paredes_externas.objects.link(ob_bloco_dungeon_wall_4791_2392_z0)
col_01_paredes_externas.objects.link(ob_bloco_dungeon_wall_4791_2393_z0)
col_01_paredes_externas.objects.link(ob_bloco_dungeon_wall_4791_2394_z0)
col_01_paredes_externas.objects.link(ob_bloco_dungeon_wall_4791_2395_z0)
col_01_paredes_externas.objects.link(ob_bloco_dungeon_wall_4791_2396_z0)
col_01_paredes_externas.objects.link(ob_bloco_dungeon_wall_4791_2397_z0)
col_01_paredes_externas.objects.link(ob_bloco_dungeon_wall_4791_2398_z0)
col_01_paredes_externas.objects.link(ob_bloco_dungeon_wall_4791_2399_z0)
col_01_paredes_externas.objects.link(ob_bloco_dungeon_wall_4791_2400_z0)
col_01_paredes_externas.objects.link(ob_bloco_dungeon_wall_4791_2401_z0)
col_01_paredes_externas.objects.link(ob_bloco_dungeon_wall_4791_2402_z0)
col_01_paredes_externas.objects.link(ob_bloco_dungeon_wall_4791_2403_z0)
col_01_paredes_externas.objects.link(ob_bloco_dungeon_wall_4791_2404_z0)
col_01_paredes_externas.objects.link(ob_bloco_dungeon_wall_4791_2405_z0)
col_01_paredes_externas.objects.link(ob_bloco_dungeon_wall_4791_2406_z0)

# ---- scene / render settings (as saved in the file)
scene.frame_start = 1; scene.frame_end = 250; scene.frame_set(1)
scene.render.engine = 'BLENDER_EEVEE_NEXT'
scene.render.bake_bias = 0.0
scene.render.bake_samples = 0
scene.cycles.sampling_pattern = 'TABULATED_SOBOL'
scene.eevee.use_volume_custom_range = False
bpy.context.view_layer.update()

# ---- added for rendering (the .blend has no active camera and no usable light): camera, sun + grey world if the file has none
cam_auto = bpy.data.cameras.new('AutoCamera')
cam_auto.lens = 50.0
cam_auto.sensor_width = 36.0
cam_auto.clip_end = 1000.0
ob_auto_camera = bpy.data.objects.new('AutoCamera', cam_auto)
scene.collection.objects.link(ob_auto_camera)
ob_auto_camera.location = (17.1674, -20.9259, 15.5339)
ob_auto_camera.rotation_euler = (1.09748, -7.21219e-08, 0.694738)
scene.camera = ob_auto_camera
light_auto_sun = bpy.data.lights.new('AutoSun', 'SUN')
light_auto_sun.energy = 3.0
light_auto_sun.angle = 0.0523599
ob_auto_sun = bpy.data.objects.new('AutoSun', light_auto_sun)
scene.collection.objects.link(ob_auto_sun)
ob_auto_sun.rotation_euler = (0.872665, 0.174533, 0.523599)
if scene.world is None:
    world_auto = bpy.data.worlds.new('AutoWorld')
    world_auto.color = (0.3, 0.3, 0.3)
    scene.world = world_auto
bpy.context.view_layer.update()
